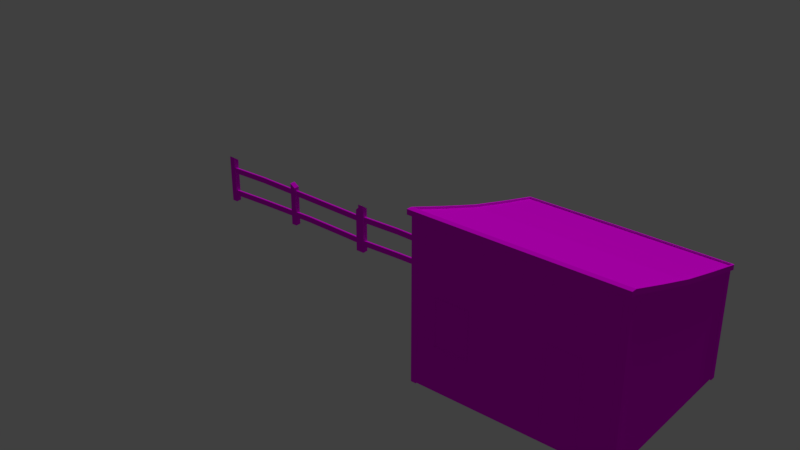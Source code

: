 # Source: 35_casa.blend  (saved by Blender 2.79.0; exported with 4.5.12 LTS)
import bpy
from mathutils import Matrix  # noqa: F401  (used for matrix-valued properties, if any)

bpy.ops.wm.read_factory_settings(use_empty=True)
scene = bpy.context.scene
scene.name = 'Scene'

# ---- collections
col_collection_1 = bpy.data.collections.new('Collection 1'); scene.collection.children.link(col_collection_1)
col_collection_2 = bpy.data.collections.new('Collection 2'); scene.collection.children.link(col_collection_2)
col_collection_2.hide_render = True
col_collection_2.hide_viewport = True
col_collection_3 = bpy.data.collections.new('Collection 3'); scene.collection.children.link(col_collection_3)
col_collection_3.hide_render = True
col_collection_3.hide_viewport = True

# ---- images (referenced by path relative to the original .blend; pixels are not part of the script)
import os
ASSET_DIR = os.environ.get("B2B_ASSET_DIR", "")  # directory of the original .blend (textures are referenced by path, not embedded)
HERE = os.path.dirname(os.path.abspath(__file__))  # packed textures are extracted next to this script under _unpacked/

def load_image(name, relpath, width, height, colorspace="sRGB"):
    """Load a texture the original file referenced (path relative to the .blend, or extracted next to this script)."""
    p = next((c for c in (os.path.join(HERE, relpath), os.path.join(ASSET_DIR, relpath)) if relpath and os.path.exists(c)), "")
    if p:
        img = bpy.data.images.load(p, check_existing=True)
        img.name = name
    else:  # same state as the original file: an image datablock whose file is absent (Cycles renders it pink)
        img = bpy.data.images.new(name, width, height)
        img.source = "FILE"
        img.filepath = "//" + (relpath or name)
    img.colorspace_settings.name = colorspace
    return img
img_portas_atlas_c_pia_png_003 = load_image('portas_atlas cópia.png.003', 'portas_atlas cópia.png', 1024, 1024, 'sRGB')
img_madeira62_jpg = load_image('Madeira62.jpg', 'Madeira62.jpg', 1024, 1024, 'sRGB')
img_madeira29_jpg = load_image('Madeira29.jpg', 'Madeira29.jpg', 1024, 1024, 'sRGB')
img_portas_atlas_c_pia_png = load_image('portas_atlas cópia.png', 'portas_atlas cópia.png', 1024, 1024, 'sRGB')
img_atlas_png = load_image('atlas.png', 'atlas.png', 1024, 1024, 'sRGB')
img_telha8_jpg = load_image('Telha8.jpg', 'Telha8.jpg', 1024, 1024, 'sRGB')

# ---- materials (node trees are filled in below, after node groups)
mat_material_006 = bpy.data.materials.new('Material.006')
mat_material_006.alpha_threshold = 0.0
mat_material_006.roughness = 0.5
mat_material_006.line_color = (0.0, 0.0, 0.0, 1.0)
mat_material_002 = bpy.data.materials.new('Material.002')
mat_material_002.alpha_threshold = 0.0
mat_material_002.roughness = 0.5
mat_material_002.line_color = (0.0, 0.0, 0.0, 1.0)
mat_material_001 = bpy.data.materials.new('Material.001')
mat_material_001.alpha_threshold = 0.0
mat_material_001.roughness = 0.5
mat_material_001.line_color = (0.0, 0.0, 0.0, 1.0)
mat_material = bpy.data.materials.new('Material')
mat_material.alpha_threshold = 0.0
mat_material.roughness = 0.5
mat_material.line_color = (0.0, 0.0, 0.0, 1.0)
mat_material_004 = bpy.data.materials.new('Material.004')
mat_material_004.alpha_threshold = 0.0
mat_material_004.roughness = 0.5

# ---- material node trees
mat_material_006.use_nodes = True; mat_material_006.node_tree.nodes.clear()
_N = mat_material_006.node_tree.nodes; _L = mat_material_006.node_tree.links
n0 = _N.new('ShaderNodeOutputMaterial'); n0.name = 'Material Output'; n0.location = (300, 300)
n1 = _N.new('ShaderNodeBsdfDiffuse'); n1.name = 'Diffuse BSDF'; n1.location = (10, 300)
n2 = _N.new('ShaderNodeTexImage'); n2.name = 'Image Texture'; n2.location = (-276, 255)
n2.width = 140
n2.image = img_portas_atlas_c_pia_png_003
_L.new(n1.outputs[0], n0.inputs[0])
_L.new(n2.outputs[0], n1.inputs[0])
n0.is_active_output = True
mat_material_002.use_nodes = True; mat_material_002.node_tree.nodes.clear()
_N = mat_material_002.node_tree.nodes; _L = mat_material_002.node_tree.links
n0 = _N.new('ShaderNodeOutputMaterial'); n0.name = 'Material Output'; n0.location = (300, 300)
n1 = _N.new('ShaderNodeBsdfDiffuse'); n1.name = 'Diffuse BSDF'; n1.location = (10, 300)
n2 = _N.new('ShaderNodeTexImage'); n2.name = 'Image Texture'; n2.location = (-217, 505)
n2.width = 140
n2.image = img_madeira62_jpg
n3 = _N.new('ShaderNodeTexImage'); n3.name = 'Image Texture.001'; n3.location = (-251, 200)
n3.width = 140
n3.image = img_madeira29_jpg
n4 = _N.new('ShaderNodeMapping'); n4.name = 'Mapping'; n4.location = (-541, 218)
n4.inputs[3].default_value = (2.0, 2.0, 2.0)
n5 = _N.new('ShaderNodeTexCoord'); n5.name = 'Texture Coordinate'; n5.location = (-751, 201)
_L.new(n1.outputs[0], n0.inputs[0])
_L.new(n3.outputs[0], n1.inputs[0])
_L.new(n4.outputs[0], n3.inputs[0])
_L.new(n5.outputs[2], n4.inputs[0])
n0.is_active_output = True
mat_material_001.use_nodes = True; mat_material_001.node_tree.nodes.clear()
_N = mat_material_001.node_tree.nodes; _L = mat_material_001.node_tree.links
n0 = _N.new('ShaderNodeOutputMaterial'); n0.name = 'Material Output'; n0.location = (300, 300)
n1 = _N.new('ShaderNodeBsdfDiffuse'); n1.name = 'Diffuse BSDF'; n1.location = (10, 300)
n2 = _N.new('ShaderNodeTexImage'); n2.name = 'Image Texture'; n2.location = (-276, 255)
n2.width = 140
n2.image = img_portas_atlas_c_pia_png
_L.new(n1.outputs[0], n0.inputs[0])
_L.new(n2.outputs[0], n1.inputs[0])
n0.is_active_output = True
mat_material.use_nodes = True; mat_material.node_tree.nodes.clear()
_N = mat_material.node_tree.nodes; _L = mat_material.node_tree.links
n0 = _N.new('ShaderNodeOutputMaterial'); n0.name = 'Material Output'; n0.location = (300, 300)
n1 = _N.new('ShaderNodeBsdfDiffuse'); n1.name = 'Diffuse BSDF'; n1.location = (10, 300)
n2 = _N.new('ShaderNodeTexImage'); n2.name = 'Image Texture'; n2.location = (-223, 309)
n2.width = 140
n2.image = img_atlas_png
_L.new(n1.outputs[0], n0.inputs[0])
_L.new(n2.outputs[0], n1.inputs[0])
n0.is_active_output = True
mat_material_004.use_nodes = True; mat_material_004.node_tree.nodes.clear()
_N = mat_material_004.node_tree.nodes; _L = mat_material_004.node_tree.links
n0 = _N.new('ShaderNodeOutputMaterial'); n0.name = 'Material Output'; n0.location = (300, 300)
n1 = _N.new('ShaderNodeBsdfDiffuse'); n1.name = 'Diffuse BSDF'; n1.location = (10, 300)
n2 = _N.new('ShaderNodeTexImage'); n2.name = 'Image Texture'; n2.location = (-413, 332)
n2.width = 140
n2.image = img_telha8_jpg
_L.new(n1.outputs[0], n0.inputs[0])
_L.new(n2.outputs[0], n1.inputs[0])
n0.is_active_output = True

# ---- world
world_world = bpy.data.worlds.new('World'); scene.world = world_world
world_world.color = (0.05088, 0.05088, 0.05088)
world_world.use_sun_shadow = False
world_world.sun_shadow_jitter_overblur = 0.0
world_world.cycles.sampling_method = 'MANUAL'

# ---- lights
light_sun_001 = bpy.data.lights.new('Sun.001', 'SUN')
light_sun_001.transmission_factor = 0.0
light_sun_001.angle = 0.1993
light_sun_001.energy = 1.0
light_sun_001.shadow_buffer_clip_start = 0.5
light_sun_001.shadow_soft_size = 0.1
light_sun_001.shadow_cascade_max_distance = 1000.0
light_sun_000 = bpy.data.lights.new('Sun.000', 'SUN')
light_sun_000.transmission_factor = 0.0
light_sun_000.angle = 0.1993
light_sun_000.energy = 1.0
light_sun_000.shadow_buffer_clip_start = 0.5
light_sun_000.shadow_soft_size = 0.1
light_sun_000.shadow_cascade_max_distance = 1000.0

# ---- meshes
me_cube_019 = bpy.data.meshes.new('Cube.019')
me_cube_019.from_pydata([(-0.37, -0.01778, -0.3799), (-0.37, -0.01778, 0.6777), (-0.4, 0.02065, -0.4171), (-0.4, 0.02065, 0.7077), (-0.4, -0.01778, -0.3923), (-0.4, -0.01778, 0.7077), (-0.37, 0.00941, -0.3799), (-0.37, 0.00941, 0.6777), (-0.4, -0.04703, -0.3923), (-0.4, -0.04703, -0.4171), (2.98e-08, -0.01778, 0.7077), (2.98e-08, -0.01778, 0.6777), (2.98e-08, 0.00941, 0.6777), (2.98e-08, 0.02065, 0.7077), (2.98e-08, -0.01778, -0.3923), (2.98e-08, -0.01778, -0.3799), (2.98e-08, 0.00941, -0.3799), (2.98e-08, -0.04703, -0.3923), (2.98e-08, -0.04703, -0.4171), (2.98e-08, 0.02065, -0.4171)], [], [(4, 5, 3, 2), (0, 1, 5, 4), (11, 10, 5, 1), (1, 0, 6, 7), (15, 16, 6, 0), (4, 2, 9, 8), (19, 18, 9, 2), (0, 4, 14, 15), (7, 6, 16, 12), (8, 9, 18, 17), (1, 7, 12, 11), (3, 5, 10, 13), (4, 8, 17, 14)])
_uv = me_cube_019.uv_layers.new(name='UVMap')
_uv.uv.foreach_set('vector', [0.5674, 0.0342, 0.5645, 0.2396, 0.5588, 0.2416, 0.5588, 0.02569, 0.5715, 0.03434, 0.5693, 0.2378, 0.5645, 0.2396, 0.5674, 0.0342, 0.5708, 0.2342, 0.5609, 0.2342, 0.5609, 0.1015, 0.5708, 0.1115, 0.5693, 0.2378, 0.5715, 0.03434, 0.5756, 0.0365, 0.5734, 0.2363, 0.5752, 0.1673, 0.5776, 0.1674, 0.5761, 0.2005, 0.5737, 0.2003, 0.5725, 0.203, 0.5625, 0.2082, 0.5688, 0.1981, 0.5705, 0.1979, 0.5614, 0.1673, 0.5684, 0.1672, 0.5688, 0.1981, 0.5625, 0.2082, 0.5737, 0.2003, 0.5725, 0.203, 0.5741, 0.1673, 0.5752, 0.1673, 0.5661, 0.5384, 0.5661, 0.2947, 0.6784, 0.2947, 0.6784, 0.5384, 0.5705, 0.1979, 0.5688, 0.1981, 0.5684, 0.1672, 0.571, 0.1672, 0.5611, 0.1115, 0.5702, 0.1115, 0.5702, 0.2342, 0.5611, 0.2342, 0.5596, 0.1015, 0.5724, 0.1015, 0.5724, 0.2342, 0.5596, 0.2342, 0.5725, 0.203, 0.5705, 0.1979, 0.571, 0.1672, 0.5741, 0.1673])
me_cube_019.materials.append(mat_material_006)
me_cube_019.use_remesh_preserve_volume = False
me_cube_019.use_remesh_preserve_attributes = False
me_cube_019.use_mirror_vertex_groups = False
me_cube_019.update()
me_cube_011 = bpy.data.meshes.new('Cube.011')
me_cube_011.from_pydata([(2.705, 0.07448, -0.5722), (2.705, -0.07448, -0.5722), (2.705, 0.07448, 0.545), (2.705, -0.07448, 0.545), (0.4707, 0.07448, -0.5722), (0.6196, 0.07448, -0.5722), (0.6196, -0.07448, -0.5722), (0.4707, -0.07448, -0.5722), (0.4707, 0.07448, 0.5834), (0.6196, 0.07448, 0.4872), (0.6196, -0.07448, 0.4872), (0.4707, -0.07448, 0.5834), (-1.764, 0.07448, -0.5722), (-1.615, 0.07448, -0.5722), (-1.615, -0.07448, -0.5722), (-1.764, -0.07448, -0.5722), (-1.764, 0.07448, 0.6009), (-1.615, 0.07448, 0.6009), (-1.615, -0.07448, 0.7113), (-1.764, -0.07448, 0.7113), (2.705, 0.02512, 0.2167), (2.705, 0.02512, 0.3657), (2.705, -0.02512, 0.3657), (2.705, -0.02512, 0.2167), (-1.634, 0.02512, 0.24), (-1.634, 0.02512, 0.389), (-1.634, -0.02512, 0.389), (-1.634, -0.02512, 0.24), (2.705, 0.02512, -0.3885), (2.705, 0.02512, -0.2395), (2.705, -0.02512, -0.2395), (2.705, -0.02512, -0.3885), (-1.634, 0.02512, -0.4135), (-1.634, 0.02512, -0.2645), (-1.634, -0.02512, -0.2645), (-1.634, -0.02512, -0.4135), (1.067, 0.02512, 0.2451), (-0.572, 0.02512, 0.2659), (1.067, 0.02512, 0.3941), (-0.572, 0.02512, 0.4149), (1.067, -0.02512, 0.3941), (-0.572, -0.02512, 0.4149), (1.067, -0.02512, 0.2451), (-0.572, -0.02512, 0.2659), (1.067, 0.02512, -0.3544), (-0.572, 0.02512, -0.38), (1.067, 0.02512, -0.2054), (-0.572, 0.02512, -0.2311), (1.067, -0.02512, -0.2054), (-0.572, -0.02512, -0.2311), (1.067, -0.02512, -0.3544), (-0.572, -0.02512, -0.38), (2.78, 0.07448, -0.5722), (2.78, -0.07448, -0.5722), (2.78, 0.07448, 0.6244), (2.78, -0.07448, 0.6244)], [], [(53, 55, 3, 1), (2, 0, 1, 3), (8, 11, 10, 9), (4, 8, 9, 5), (5, 9, 10, 6), (6, 10, 11, 7), (8, 4, 7, 11), (16, 19, 18, 17), (12, 16, 17, 13), (13, 17, 18, 14), (14, 18, 19, 15), (16, 12, 15, 19), (47, 33, 34, 49), (32, 45, 51, 35), (37, 24, 25, 39), (39, 25, 26, 41), (36, 20, 23, 42), (45, 32, 33, 47), (44, 28, 31, 50), (41, 26, 27, 43), (37, 36, 42, 43), (22, 40, 42, 23), (40, 41, 43, 42), (21, 38, 40, 22), (38, 39, 41, 40), (20, 36, 38, 21), (36, 37, 39, 38), (49, 34, 35, 51), (45, 44, 50, 51), (30, 48, 50, 31), (48, 49, 51, 50), (28, 44, 46, 29), (44, 45, 47, 46), (29, 46, 48, 30), (46, 47, 49, 48), (0, 2, 54, 52), (2, 3, 55, 54), (24, 37, 43, 27)])
_uv = me_cube_011.uv_layers.new(name='UVMap')
_uv.uv.foreach_set('vector', [0.6473, -0.09836, 1.424, -0.09836, 1.397, -0.1484, 0.6473, -0.1484, 0.3973, 0.4006, -0.3527, 0.4006, -0.3527, 0.5006, 0.3973, 0.5006, 0.7355, 0.3624, 0.7355, 0.4624, 0.6355, 0.4624, 0.6355, 0.3624, 0.6366, 0.3134, 1.412, 0.3134, 1.348, 0.4134, 0.6366, 0.4134, 0.6366, 0.3624, 1.348, 0.3624, 1.348, 0.4624, 0.6366, 0.4624, 0.6366, 0.4134, 1.348, 0.4134, 1.412, 0.3134, 0.6366, 0.3134, 0.4124, 0.3624, -0.3634, 0.3624, -0.3634, 0.4624, 0.4124, 0.4624, 0.2171, 0.4298, 0.2171, 0.5298, 0.1171, 0.5298, 0.1171, 0.4298, 0.6181, 0.8808, 1.406, 0.8808, 1.406, 0.9808, 0.6181, 0.9808, 0.6181, 0.4298, 1.406, 0.4298, 1.48, 0.5298, 0.6181, 0.5298, 0.6181, -0.01918, 1.48, -0.01918, 1.48, -0.1192, 0.6181, -0.1192, 0.4057, 0.4298, -0.3819, 0.4298, -0.3819, 0.5298, 0.4798, 0.5298, 0.05, 0.7321, 0.4028, 0.7321, 0.4028, 0.7658, 0.05, 0.7658, 1.276, -0.1415, -0.07641, -0.1415, -0.07641, -0.1078, 1.276, -0.1078, 0.2989, 0.06267, 0.6518, 0.02963, 0.6518, 0.1296, 0.2989, 0.1627, 0.05, 0.7321, 0.4028, 0.7321, 0.4028, 0.7658, 0.05, 0.7658, 0.5169, 0.1989, 0.5169, -0.9011, 0.4831, -0.9011, 0.4831, 0.1989, 0.2989, 0.629, 0.6518, 0.5864, 0.6518, 0.6864, 0.2989, 0.729, 0.8236, -0.1415, -0.2764, -0.1415, -0.2764, -0.1078, 0.8236, -0.1078, 0.2989, 0.1627, 0.6518, 0.1296, 0.6518, 0.02963, 0.2989, 0.06267, 0.5169, 0.2989, 0.5169, -0.8011, 0.4831, -0.8011, 0.4831, 0.2989, 0.09895, 0.1296, 1.199, 0.1487, 1.199, 0.0487, 0.09895, 0.02963, 0.1989, 0.1487, 1.299, 0.1627, 1.299, 0.06267, 0.1989, 0.0487, -0.15, 0.7321, 0.95, 0.7321, 0.95, 0.7658, -0.15, 0.7658, -0.05, 0.7321, 1.05, 0.7321, 1.05, 0.7658, -0.05, 0.7658, 0.09895, 0.02963, 1.199, 0.0487, 1.199, 0.1487, 0.09895, 0.1296, 0.1989, 0.0487, 1.299, 0.06267, 1.299, 0.1627, 0.1989, 0.1487, 0.2989, 0.729, 0.6518, 0.6864, 0.6518, 0.5864, 0.2989, 0.629, 0.9236, -0.1415, -0.1764, -0.1415, -0.1764, -0.1078, 0.9236, -0.1078, 0.09895, 0.7233, 1.199, 0.7462, 1.199, 0.6462, 0.09895, 0.6233, 0.1989, 0.7462, 1.299, 0.729, 1.299, 0.629, 0.1989, 0.6462, 0.09895, 0.6233, 1.199, 0.6462, 1.199, 0.7462, 0.09895, 0.7233, 0.1989, 0.6462, 1.299, 0.629, 1.299, 0.729, 0.1989, 0.7462, -0.15, 0.7321, 0.95, 0.7321, 0.95, 0.7658, -0.15, 0.7658, -0.05, 0.7321, 1.05, 0.7321, 1.05, 0.7658, -0.05, 0.7658, 0.6473, 0.8516, 1.397, 0.8516, 1.424, 0.9016, 0.6473, 0.9016, 0.2463, 0.4006, 0.2463, 0.5006, 0.1963, 0.5006, 0.1963, 0.4006, 0.5169, 0.6518, 0.5169, -0.7011, 0.4831, -0.7011, 0.4831, 0.6518])
me_cube_011.materials.append(mat_material_002)
me_cube_011.use_remesh_preserve_volume = False
me_cube_011.use_remesh_preserve_attributes = False
me_cube_011.use_mirror_vertex_groups = False
me_cube_011.update()
me_cube_007 = bpy.data.meshes.new('Cube.007')
me_cube_007.from_pydata([(-0.37, -0.01778, -0.3799), (-0.37, -0.01778, 0.6777), (-0.4, 0.02065, -0.4171), (-0.4, 0.02065, 0.7077), (-0.4, -0.01778, -0.3923), (-0.4, -0.01778, 0.7077), (-0.37, 0.00941, -0.3799), (-0.37, 0.00941, 0.6777), (-0.4, -0.04703, -0.3923), (-0.4, -0.04703, -0.4171), (0.37, -0.01778, -0.3799), (0.37, -0.01778, 0.6777), (0.4, 0.02065, 0.7077), (0.4, -0.01778, -0.3923), (0.4, -0.01778, 0.7077), (0.37, 0.00941, -0.3799), (0.37, 0.00941, 0.6777), (0.4, 0.02065, -0.4171), (0.4, -0.04703, -0.3923), (0.4, -0.04703, -0.4171)], [], [(4, 5, 3, 2), (4, 8, 18, 13), (0, 1, 5, 4), (3, 5, 14, 12), (11, 14, 5, 1), (1, 0, 6, 7), (10, 15, 6, 0), (1, 7, 16, 11), (4, 2, 9, 8), (8, 9, 19, 18), (7, 6, 15, 16), (0, 4, 13, 10), (13, 17, 12, 14), (10, 13, 14, 11), (11, 16, 15, 10), (13, 18, 19, 17), (17, 19, 9, 2)])
_uv = me_cube_007.uv_layers.new(name='UVMap')
_uv.uv.foreach_set('vector', [0.3113, 0.3779, 0.3113, 0.2969, 0.3139, 0.2969, 0.3139, 0.3797, 0.327, 0.3558, 0.325, 0.3558, 0.325, 0.2969, 0.327, 0.2969, 0.3026, 0.377, 0.3026, 0.2991, 0.3046, 0.2969, 0.3046, 0.3779, 0.3212, 0.3558, 0.3186, 0.3558, 0.3186, 0.2969, 0.3212, 0.2969, 0.2517, 0.2991, 0.2496, 0.2969, 0.3046, 0.2969, 0.3026, 0.2991, 0.3231, 0.3748, 0.3231, 0.2969, 0.325, 0.2969, 0.325, 0.3748, 0.3289, 0.3514, 0.327, 0.3514, 0.327, 0.2969, 0.3289, 0.2969, 0.3289, 0.2969, 0.3307, 0.2969, 0.3307, 0.3514, 0.3289, 0.3514, 0.3113, 0.3779, 0.3139, 0.3797, 0.3093, 0.3797, 0.3093, 0.3779, 0.3325, 0.3558, 0.3307, 0.3558, 0.3307, 0.2969, 0.3325, 0.2969, 0.992, 0.2776, 0.992, 0.002309, 0.7994, 0.002308, 0.7994, 0.2776, 0.3026, 0.377, 0.3046, 0.3779, 0.2496, 0.3779, 0.2517, 0.377, 0.3073, 0.3779, 0.3046, 0.3797, 0.3046, 0.2969, 0.3073, 0.2969, 0.2517, 0.377, 0.2496, 0.3779, 0.2496, 0.2969, 0.2517, 0.2991, 0.3212, 0.2969, 0.3231, 0.2969, 0.3231, 0.3748, 0.3212, 0.3748, 0.3073, 0.3779, 0.3093, 0.3779, 0.3093, 0.3797, 0.3046, 0.3797, 0.3139, 0.2969, 0.3186, 0.2969, 0.3186, 0.3558, 0.3139, 0.3558])
me_cube_007.materials.append(mat_material_001)
me_cube_007.use_remesh_preserve_volume = False
me_cube_007.use_remesh_preserve_attributes = False
me_cube_007.use_mirror_vertex_groups = False
me_cube_007.update()
me_cube_004 = bpy.data.meshes.new('Cube.004')
me_cube_004.from_pydata([(-0.4, -0.00861, -1.043), (-0.4, -0.00861, 1.075), (-0.4, 0.01423, -1.043), (-0.4, 0.01423, 1.075), (-0.3554, -0.00861, -1.043), (-0.3554, -0.00861, 1.028), (-0.3554, 0.00299, 1.028), (-0.3554, 0.00299, -1.043), (0.4, -0.008609, -1.043), (0.4, -0.008609, 1.075), (0.4, 0.01423, -1.043), (0.4, 0.01423, 1.075), (0.3554, -0.008609, -1.043), (0.3554, -0.008609, 1.028), (0.3554, 0.00299, 1.028), (0.3554, 0.00299, -1.043)], [], [(4, 5, 1, 0), (0, 1, 3, 2), (5, 4, 7, 6), (12, 8, 9, 13), (8, 10, 11, 9), (13, 14, 15, 12), (14, 6, 7, 15), (11, 3, 1, 9), (9, 1, 5, 13), (5, 6, 14, 13)])
_uv = me_cube_004.uv_layers.new(name='UVMap')
_uv.uv.foreach_set('vector', [0.4658, 0.928, 0.4658, 0.6335, 0.4722, 0.6392, 0.4722, 0.9378, 0.4722, 0.9378, 0.4722, 0.6392, 0.4751, 0.6418, 0.4751, 0.9424, 0.4658, 0.6335, 0.4658, 0.928, 0.4643, 0.9256, 0.4643, 0.6322, 0.4658, 0.6228, 0.4722, 0.6228, 0.4722, 0.9214, 0.4658, 0.9173, 0.4722, 0.6228, 0.4751, 0.6228, 0.4751, 0.9234, 0.4722, 0.9214, 0.4658, 0.9173, 0.4643, 0.9163, 0.4643, 0.6228, 0.4658, 0.6228, 0.4337, 0.9982, 0.2955, 0.9982, 0.2955, 0.5956, 0.4337, 0.5956, 0.4739, 0.737, 0.4739, 0.8445, 0.4709, 0.8419, 0.4709, 0.735, 0.4709, 0.735, 0.4709, 0.8419, 0.4646, 0.8362, 0.4646, 0.7308, 0.4684, 0.8437, 0.47, 0.8437, 0.47, 0.7426, 0.4684, 0.7426])
me_cube_004.materials.append(mat_material_001)
me_cube_004.use_remesh_preserve_volume = False
me_cube_004.use_remesh_preserve_attributes = False
me_cube_004.use_mirror_vertex_groups = False
me_cube_004.update()
me_casa35_lod0 = bpy.data.meshes.new('casa35_LOD0')
me_casa35_lod0.from_pydata([(-2.3, -2.0, 0.0), (-2.3, -2.0, 3.799), (-2.37, -2.0, 3.799), (-2.336, -1.968, 3.906), (-2.37, -2.127, 3.802), (-2.37, -2.127, 3.92), (-2.37, -2.0, 3.917), (-2.336, -1.983, 3.862), (-2.3, -1.0, 0.0), (-2.3, 3.576e-07, 0.0), (-2.3, 1.0, 0.0), (-2.3, -1.0, 3.43), (-2.3, 1.192e-07, 3.077), (-2.3, 1.0, 2.778), (-2.37, -0.9748, 3.549), (-2.37, 0.0504, 3.195), (-2.37, 1.076, 2.898), (-2.37, -0.9748, 3.43), (-2.37, 0.0504, 3.077), (-2.37, 1.076, 2.782), (-2.336, -0.9589, 3.543), (-2.336, 0.0504, 3.195), (-2.336, 1.06, 2.902), (-2.336, -0.9733, 3.498), (-2.336, 0.03604, 3.15), (-2.336, 1.045, 2.858), (-2.3, 1.975, 0.0), (-2.277, 2.0, 8.882e-16), (-2.293, 1.993, 0.0), (-2.3, 1.975, 2.504), (-2.277, 2.0, 2.497), (-2.293, 1.993, 2.499), (-2.37, 2.076, 2.507), (-2.347, 2.101, 2.5), (-2.363, 2.094, 2.502), (-2.336, 2.044, 2.633), (-2.313, 2.069, 2.626), (-2.33, 2.062, 2.628), (-2.37, 2.076, 2.623), (-2.347, 2.101, 2.617), (-2.363, 2.094, 2.619), (-2.313, 2.055, 2.581), (-2.336, 2.03, 2.588), (-2.33, 2.047, 2.583), (-2.3, -2.0, 0.05316), (-2.3, -1.0, 0.05316), (-2.3, 2.98e-07, 0.05316), (-2.3, 1.0, 0.05316), (-2.3, 1.975, 0.05316), (-2.293, 1.993, 0.05316), (-2.277, 2.0, 0.05316), (-2.277, 2.052, 0.05316), (-2.277, 2.052, 1.024e-07), (0.0, 2.0, 2.506), (2.3, -2.0, 0.0), (2.3, -2.0, 3.799), (0.0, -2.0, 0.0), (0.0, -2.0, 3.799), (0.0, 2.101, 2.506), (0.0, 2.101, 2.624), (2.37, -2.0, 3.799), (2.336, -1.968, 3.906), (2.37, -2.127, 3.802), (2.37, -2.127, 3.92), (0.0, -2.127, 3.799), (0.0, -2.127, 3.916), (0.0, -2.0, 3.916), (2.37, -2.0, 3.917), (0.0, 2.069, 2.634), (0.0, -1.968, 3.906), (0.0, 2.055, 2.589), (0.0, -1.983, 3.862), (2.336, -1.983, 3.862), (2.3, -1.0, 0.0), (2.3, 3.576e-07, 0.0), (2.3, 1.0, 0.0), (2.3, -1.0, 3.43), (2.3, 1.192e-07, 3.077), (2.3, 1.0, 2.778), (2.37, -0.9748, 3.549), (2.37, 0.0504, 3.195), (2.37, 1.076, 2.898), (2.37, -0.9748, 3.43), (2.37, 0.0504, 3.077), (2.37, 1.076, 2.782), (2.336, -0.9589, 3.543), (2.336, 0.0504, 3.195), (2.336, 1.06, 2.902), (2.336, -0.9733, 3.498), (2.336, 0.03604, 3.15), (2.336, 1.045, 2.858), (2.3, 1.975, 0.0), (2.277, 2.0, 8.882e-16), (2.293, 1.993, 0.0), (2.3, 1.975, 2.504), (2.277, 2.0, 2.497), (2.293, 1.993, 2.499), (2.37, 2.076, 2.507), (2.347, 2.101, 2.5), (2.363, 2.094, 2.502), (2.336, 2.044, 2.633), (2.313, 2.069, 2.626), (2.33, 2.062, 2.628), (2.37, 2.076, 2.623), (2.347, 2.101, 2.617), (2.363, 2.094, 2.619), (2.313, 2.055, 2.581), (2.336, 2.03, 2.588), (2.33, 2.047, 2.583), (0.0, 2.0, 0.05316), (2.3, -2.0, 0.05316), (0.0, -2.0, 0.05316), (2.3, -1.0, 0.05316), (2.3, 2.98e-07, 0.05316), (2.3, 1.0, 0.05316), (2.3, 1.975, 0.05316), (2.293, 1.993, 0.05316), (2.277, 2.0, 0.05316), (2.277, 2.052, 0.05316), (2.277, 2.052, 1.024e-07), (0.0, 2.052, 1.024e-07), (0.0, 2.052, 0.05316), (-2.329, 1.898, 1.024e-07), (-2.337, 1.906, 1.024e-07), (-2.337, 1.906, 2.568), (-2.329, 1.898, 2.57), (-2.337, 2.021, 1.024e-07), (-2.329, 2.029, 1.024e-07), (-2.329, 2.029, 2.532), (-2.337, 2.021, 2.535), (-2.206, 1.906, 1.024e-07), (-2.214, 1.898, 1.024e-07), (-2.214, 1.898, 2.57), (-2.206, 1.906, 2.568), (-2.214, 2.029, 1.024e-07), (-2.206, 2.021, 1.024e-07), (-2.206, 2.021, 2.535), (-2.214, 2.029, 2.532), (2.337, 1.906, 1.024e-07), (2.329, 1.898, 1.024e-07), (2.329, 1.898, 2.57), (2.337, 1.906, 2.568), (2.329, 2.029, 1.024e-07), (2.337, 2.021, 1.024e-07), (2.337, 2.021, 2.535), (2.329, 2.029, 2.532), (2.214, 1.898, 1.024e-07), (2.206, 1.906, 1.024e-07), (2.206, 1.906, 2.568), (2.214, 1.898, 2.57), (2.206, 2.021, 1.024e-07), (2.214, 2.029, 1.024e-07), (2.214, 2.029, 2.532), (2.206, 2.021, 2.535), (-2.337, -1.906, 1.024e-07), (-2.329, -1.898, 1.024e-07), (-2.329, -1.898, 3.773), (-2.337, -1.906, 3.776), (-2.329, -2.029, 1.024e-07), (-2.337, -2.021, 1.024e-07), (-2.337, -2.021, 3.814), (-2.329, -2.029, 3.816), (-2.214, -1.898, 1.024e-07), (-2.206, -1.906, 1.024e-07), (-2.206, -1.906, 3.776), (-2.214, -1.898, 3.773), (-2.206, -2.021, 1.024e-07), (-2.214, -2.029, 1.024e-07), (-2.214, -2.029, 3.816), (-2.206, -2.021, 3.814), (2.329, -1.898, 1.024e-07), (2.337, -1.906, 1.024e-07), (2.337, -1.906, 3.776), (2.329, -1.898, 3.773), (2.337, -2.021, 1.024e-07), (2.329, -2.029, 1.024e-07), (2.329, -2.029, 3.816), (2.337, -2.021, 3.814), (2.206, -1.906, 1.024e-07), (2.214, -1.898, 1.024e-07), (2.214, -1.898, 3.773), (2.206, -1.906, 3.776), (2.214, -2.029, 1.024e-07), (2.206, -2.021, 1.024e-07), (2.206, -2.021, 3.814), (2.214, -2.029, 3.816), (-2.336, -1.983, 3.862), (-2.336, 2.055, 2.589), (-2.336, -0.9733, 3.498), (-2.336, 0.03604, 3.15), (-2.336, 1.045, 2.858), (0.0, 2.055, 2.589), (0.0, -1.983, 3.862), (2.336, -1.983, 3.862), (2.336, 2.055, 2.589), (0.0, 1.045, 2.858), (0.0, 0.03604, 3.15), (0.0, -0.9733, 3.498), (2.336, -0.9733, 3.498), (2.336, 0.03604, 3.15), (2.336, 1.045, 2.858)], [], [(53, 30, 33, 58), (47, 13, 29, 48), (44, 0, 56, 111), (29, 13, 19, 32), (32, 19, 16, 38), (11, 1, 2, 17), (17, 2, 6, 14), (6, 2, 4, 5), (5, 4, 64, 65), (57, 64, 4, 1), (2, 1, 4), (5, 65, 66, 6), (3, 69, 71, 7), (68, 36, 41, 70), (22, 35, 38, 16), (69, 3, 6, 66), (20, 3, 7, 23), (36, 68, 59, 39), (22, 21, 24, 25), (21, 20, 23, 24), (3, 20, 14, 6), (20, 21, 15, 14), (21, 22, 16, 15), (35, 22, 25, 42), (19, 18, 15, 16), (18, 17, 14, 15), (58, 33, 39, 59), (13, 12, 18, 19), (12, 11, 17, 18), (44, 1, 11, 45), (45, 11, 12, 46), (46, 12, 13, 47), (48, 29, 31, 49), (49, 31, 30, 50), (29, 32, 34, 31), (31, 34, 33, 30), (39, 33, 34, 40), (40, 34, 32, 38), (36, 39, 40, 37), (37, 40, 38, 35), (35, 42, 43, 37), (37, 43, 41, 36), (27, 50, 51, 52), (53, 109, 50, 30), (28, 49, 50, 27), (26, 48, 49, 28), (9, 46, 47, 10), (8, 45, 46, 9), (0, 44, 45, 8), (1, 44, 111, 57), (10, 47, 48, 26), (121, 120, 52, 51), (50, 109, 121, 51), (53, 58, 98, 95), (114, 115, 94, 78), (110, 111, 56, 54), (94, 97, 84, 78), (97, 103, 81, 84), (76, 82, 60, 55), (82, 79, 67, 60), (67, 63, 62, 60), (63, 65, 64, 62), (57, 55, 62, 64), (60, 62, 55), (63, 67, 66, 65), (61, 72, 71, 69), (68, 70, 106, 101), (87, 81, 103, 100), (69, 66, 67, 61), (85, 88, 72, 61), (101, 104, 59, 68), (87, 90, 89, 86), (86, 89, 88, 85), (61, 67, 79, 85), (85, 79, 80, 86), (86, 80, 81, 87), (100, 107, 90, 87), (84, 81, 80, 83), (83, 80, 79, 82), (58, 59, 104, 98), (78, 84, 83, 77), (77, 83, 82, 76), (110, 112, 76, 55), (112, 113, 77, 76), (113, 114, 78, 77), (115, 116, 96, 94), (116, 117, 95, 96), (94, 96, 99, 97), (96, 95, 98, 99), (104, 105, 99, 98), (105, 103, 97, 99), (101, 102, 105, 104), (102, 100, 103, 105), (100, 102, 108, 107), (102, 101, 106, 108), (92, 119, 118, 117), (53, 95, 117, 109), (93, 92, 117, 116), (91, 93, 116, 115), (74, 75, 114, 113), (73, 74, 113, 112), (54, 73, 112, 110), (55, 57, 111, 110), (75, 91, 115, 114), (121, 118, 119, 120), (117, 118, 121, 109), (131, 132, 125, 122), (135, 136, 133, 130), (138, 143, 144, 141), (127, 128, 137, 134), (146, 139, 140, 149), (150, 147, 148, 153), (154, 159, 160, 157), (142, 151, 152, 145), (162, 155, 156, 165), (166, 163, 164, 169), (171, 172, 177, 174), (158, 167, 168, 161), (179, 180, 173, 170), (183, 184, 181, 178), (175, 176, 185, 182), (122, 125, 124, 123), (128, 127, 126, 129), (136, 135, 134, 137), (132, 131, 130, 133), (138, 141, 140, 139), (144, 143, 142, 145), (152, 151, 150, 153), (148, 147, 146, 149), (154, 157, 156, 155), (160, 159, 158, 161), (168, 167, 166, 169), (164, 163, 162, 165), (170, 173, 172, 171), (176, 175, 174, 177), (184, 183, 182, 185), (180, 179, 178, 181), (123, 124, 129, 126), (188, 186, 192, 197), (187, 190, 195, 191), (190, 189, 196, 195), (189, 188, 197, 196), (198, 197, 192, 193), (194, 191, 195, 200), (200, 195, 196, 199), (199, 196, 197, 198)])
me_casa35_lod0.polygons.foreach_set('material_index', [0, 0, 0, 0, 0, 0, 0, 0, 0, 0, 0, 0, 0, 0, 0, 0, 0, 0, 0, 0, 0, 0, 0, 0, 0, 0, 0, 0, 0, 0, 0, 0, 0, 0, 0, 0, 0, 0, 0, 0, 0, 0, 0, 0, 0, 0, 0, 0, 0, 0, 0, 0, 0, 0, 0, 0, 0, 0, 0, 0, 0, 0, 0, 0, 0, 0, 0, 0, 0, 0, 0, 0, 0, 0, 0, 0, 0, 0, 0, 0, 0, 0, 0, 0, 0, 0, 0, 0, 0, 0, 0, 0, 0, 0, 0, 0, 0, 0, 0, 0, 0, 0, 0, 0, 0, 0, 1, 1, 1, 1, 1, 1, 1, 1, 1, 1, 1, 1, 1, 1, 1, 1, 1, 1, 1, 1, 1, 1, 1, 1, 1, 1, 1, 1, 1, 1, 1, 1, 2, 2, 2, 2, 2, 2, 2, 2])
_uv = me_casa35_lod0.uv_layers.new(name='UVMap')
_uv.uv.foreach_set('vector', [0.928, 0.03375, 0.741, 0.03764, 0.7349, 0.02869, 0.9276, 0.02464, 0.6946, 0.2183, 0.6946, 0.3342, 0.6393, 0.3187, 0.6393, 0.2142, 0.8649, 0.2336, 0.8649, 0.1765, 0.9955, 0.1765, 0.9955, 0.2336, 0.7391, 0.04002, 0.7394, 0.1323, 0.7334, 0.1256, 0.733, 0.03108, 0.9337, 0.4303, 0.9303, 0.3354, 0.9395, 0.3322, 0.9429, 0.427, 0.7392, 0.3228, 0.7386, 0.4187, 0.7328, 0.4189, 0.7334, 0.3207, 0.9301, 0.1387, 0.9336, 0.03912, 0.943, 0.03582, 0.9396, 0.1354, 0.943, 0.03582, 0.9336, 0.03912, 0.9307, 0.02793, 0.94, 0.02464, 0.9525, 0.2393, 0.9621, 0.2396, 0.9621, 0.4545, 0.9526, 0.4542, 0.9276, 0.4147, 0.928, 0.4262, 0.7332, 0.4304, 0.7386, 0.4187, 0.7328, 0.4189, 0.7386, 0.4187, 0.7332, 0.4304, 0.5362, 0.02464, 0.7328, 0.02471, 0.7328, 0.03597, 0.5362, 0.03596, 0.9623, 0.2366, 0.9623, 0.02464, 0.9661, 0.02476, 0.9661, 0.2367, 0.966, 0.2393, 0.966, 0.449, 0.9621, 0.4491, 0.9622, 0.2393, 0.539, 0.331, 0.539, 0.4245, 0.5362, 0.4275, 0.5362, 0.3325, 0.7328, 0.03903, 0.539, 0.03905, 0.5362, 0.03596, 0.7328, 0.03597, 0.9491, 0.3131, 0.9525, 0.4111, 0.9486, 0.4111, 0.9452, 0.3132, 0.5409, 0.4268, 0.7328, 0.4266, 0.7328, 0.4297, 0.5381, 0.4299, 0.9491, 0.1196, 0.9469, 0.2156, 0.943, 0.2156, 0.9452, 0.1196, 0.9469, 0.2156, 0.9491, 0.3131, 0.9452, 0.3132, 0.943, 0.2156, 0.539, 0.03905, 0.539, 0.137, 0.5362, 0.1355, 0.5362, 0.03596, 0.539, 0.137, 0.539, 0.2347, 0.5362, 0.2347, 0.5362, 0.1355, 0.539, 0.2347, 0.539, 0.331, 0.5362, 0.3325, 0.5362, 0.2347, 0.9525, 0.02635, 0.9491, 0.1196, 0.9452, 0.1196, 0.9486, 0.02637, 0.9303, 0.3354, 0.928, 0.2379, 0.9373, 0.2346, 0.9395, 0.3322, 0.928, 0.2379, 0.9301, 0.1387, 0.9396, 0.1354, 0.9373, 0.2346, 0.9525, 0.2393, 0.9525, 0.02635, 0.9622, 0.02622, 0.9623, 0.2391, 0.7394, 0.1323, 0.7396, 0.2271, 0.7337, 0.2227, 0.7334, 0.1256, 0.7396, 0.2271, 0.7392, 0.3228, 0.7334, 0.3207, 0.7337, 0.2227, 0.8649, 0.2336, 0.8649, 0.3921, 0.8082, 0.3712, 0.8081, 0.228, 0.8081, 0.228, 0.8082, 0.3712, 0.7514, 0.3512, 0.7514, 0.2227, 0.7514, 0.2227, 0.7514, 0.3512, 0.6946, 0.3342, 0.6946, 0.2183, 0.6393, 0.2142, 0.6393, 0.3187, 0.6368, 0.3184, 0.6368, 0.2141, 0.6368, 0.2141, 0.6368, 0.3184, 0.6343, 0.3183, 0.6343, 0.214, 0.7391, 0.04002, 0.733, 0.03108, 0.7335, 0.02941, 0.7396, 0.03835, 0.7396, 0.03835, 0.7335, 0.02941, 0.7349, 0.02869, 0.741, 0.03764, 0.9622, 0.02622, 0.9525, 0.02635, 0.9526, 0.02477, 0.9623, 0.02464, 0.943, 0.4287, 0.9338, 0.432, 0.9337, 0.4303, 0.9429, 0.427, 0.5409, 0.4268, 0.5381, 0.4299, 0.5368, 0.4292, 0.5396, 0.4261, 0.5396, 0.4261, 0.5368, 0.4292, 0.5362, 0.4275, 0.539, 0.4245, 0.9525, 0.02635, 0.9486, 0.02637, 0.9486, 0.02466, 0.9525, 0.02464, 0.966, 0.4506, 0.9622, 0.4507, 0.9621, 0.4491, 0.966, 0.449, 0.6343, 0.1765, 0.6343, 0.214, 0.6343, 0.214, 0.6343, 0.1765, 0.5051, 0.3188, 0.505, 0.2142, 0.6343, 0.214, 0.6343, 0.3183, 0.6368, 0.1765, 0.6368, 0.2141, 0.6343, 0.214, 0.6343, 0.1765, 0.6392, 0.1765, 0.6393, 0.2142, 0.6368, 0.2141, 0.6368, 0.1765, 0.7514, 0.1765, 0.7514, 0.2227, 0.6946, 0.2183, 0.6946, 0.1765, 0.8081, 0.1765, 0.8081, 0.228, 0.7514, 0.2227, 0.7514, 0.1765, 0.8649, 0.1765, 0.8649, 0.2336, 0.8081, 0.228, 0.8081, 0.1765, 0.8649, 0.3921, 0.8649, 0.2336, 0.9955, 0.2336, 0.9955, 0.3921, 0.6946, 0.1765, 0.6946, 0.2183, 0.6393, 0.2142, 0.6392, 0.1765, 0.505, 0.2142, 0.505, 0.1765, 0.6343, 0.1765, 0.6343, 0.214, 0.6343, 0.214, 0.505, 0.2142, 0.505, 0.2142, 0.6343, 0.214, 0.928, 0.03375, 0.9276, 0.02464, 0.7349, 0.02869, 0.741, 0.03764, 0.6946, 0.2183, 0.6393, 0.2142, 0.6393, 0.3187, 0.6946, 0.3342, 0.8649, 0.2336, 0.9955, 0.2336, 0.9955, 0.1765, 0.8649, 0.1765, 0.7391, 0.04002, 0.733, 0.03108, 0.7334, 0.1256, 0.7394, 0.1323, 0.9337, 0.4303, 0.9429, 0.427, 0.9395, 0.3322, 0.9303, 0.3354, 0.7392, 0.3228, 0.7334, 0.3207, 0.7328, 0.4189, 0.7386, 0.4187, 0.9301, 0.1387, 0.9396, 0.1354, 0.943, 0.03582, 0.9336, 0.03912, 0.943, 0.03582, 0.94, 0.02464, 0.9307, 0.02793, 0.9336, 0.03912, 0.9525, 0.2393, 0.9526, 0.4542, 0.9621, 0.4545, 0.9621, 0.2396, 0.9276, 0.4147, 0.7386, 0.4187, 0.7332, 0.4304, 0.928, 0.4262, 0.7328, 0.4189, 0.7332, 0.4304, 0.7386, 0.4187, 0.5362, 0.02464, 0.5362, 0.03596, 0.7328, 0.03597, 0.7328, 0.02471, 0.9623, 0.2366, 0.9661, 0.2367, 0.9661, 0.02476, 0.9623, 0.02464, 0.966, 0.2393, 0.9622, 0.2393, 0.9621, 0.4491, 0.966, 0.449, 0.539, 0.331, 0.5362, 0.3325, 0.5362, 0.4275, 0.539, 0.4245, 0.7328, 0.03903, 0.7328, 0.03597, 0.5362, 0.03596, 0.539, 0.03905, 0.9491, 0.3131, 0.9452, 0.3132, 0.9486, 0.4111, 0.9525, 0.4111, 0.5409, 0.4268, 0.5381, 0.4299, 0.7328, 0.4297, 0.7328, 0.4266, 0.9491, 0.1196, 0.9452, 0.1196, 0.943, 0.2156, 0.9469, 0.2156, 0.9469, 0.2156, 0.943, 0.2156, 0.9452, 0.3132, 0.9491, 0.3131, 0.539, 0.03905, 0.5362, 0.03596, 0.5362, 0.1355, 0.539, 0.137, 0.539, 0.137, 0.5362, 0.1355, 0.5362, 0.2347, 0.539, 0.2347, 0.539, 0.2347, 0.5362, 0.2347, 0.5362, 0.3325, 0.539, 0.331, 0.9525, 0.02635, 0.9486, 0.02637, 0.9452, 0.1196, 0.9491, 0.1196, 0.9303, 0.3354, 0.9395, 0.3322, 0.9373, 0.2346, 0.928, 0.2379, 0.928, 0.2379, 0.9373, 0.2346, 0.9396, 0.1354, 0.9301, 0.1387, 0.9525, 0.2393, 0.9623, 0.2391, 0.9622, 0.02622, 0.9525, 0.02635, 0.7394, 0.1323, 0.7334, 0.1256, 0.7337, 0.2227, 0.7396, 0.2271, 0.7396, 0.2271, 0.7337, 0.2227, 0.7334, 0.3207, 0.7392, 0.3228, 0.8649, 0.2336, 0.8081, 0.228, 0.8082, 0.3712, 0.8649, 0.3921, 0.8081, 0.228, 0.7514, 0.2227, 0.7514, 0.3512, 0.8082, 0.3712, 0.7514, 0.2227, 0.6946, 0.2183, 0.6946, 0.3342, 0.7514, 0.3512, 0.6393, 0.2142, 0.6368, 0.2141, 0.6368, 0.3184, 0.6393, 0.3187, 0.6368, 0.2141, 0.6343, 0.214, 0.6343, 0.3183, 0.6368, 0.3184, 0.7391, 0.04002, 0.7396, 0.03835, 0.7335, 0.02941, 0.733, 0.03108, 0.7396, 0.03835, 0.741, 0.03764, 0.7349, 0.02869, 0.7335, 0.02941, 0.9622, 0.02622, 0.9623, 0.02464, 0.9526, 0.02477, 0.9525, 0.02635, 0.943, 0.4287, 0.9429, 0.427, 0.9337, 0.4303, 0.9338, 0.432, 0.5409, 0.4268, 0.5396, 0.4261, 0.5368, 0.4292, 0.5381, 0.4299, 0.5396, 0.4261, 0.539, 0.4245, 0.5362, 0.4275, 0.5368, 0.4292, 0.9525, 0.02635, 0.9525, 0.02464, 0.9486, 0.02466, 0.9486, 0.02637, 0.966, 0.4506, 0.966, 0.449, 0.9621, 0.4491, 0.9622, 0.4507, 0.6343, 0.1765, 0.6343, 0.1765, 0.6343, 0.214, 0.6343, 0.214, 0.5051, 0.3188, 0.6343, 0.3183, 0.6343, 0.214, 0.505, 0.2142, 0.6368, 0.1765, 0.6343, 0.1765, 0.6343, 0.214, 0.6368, 0.2141, 0.6392, 0.1765, 0.6368, 0.1765, 0.6368, 0.2141, 0.6393, 0.2142, 0.7514, 0.1765, 0.6946, 0.1765, 0.6946, 0.2183, 0.7514, 0.2227, 0.8081, 0.1765, 0.7514, 0.1765, 0.7514, 0.2227, 0.8081, 0.228, 0.8649, 0.1765, 0.8081, 0.1765, 0.8081, 0.228, 0.8649, 0.2336, 0.8649, 0.3921, 0.9955, 0.3921, 0.9955, 0.2336, 0.8649, 0.2336, 0.6946, 0.1765, 0.6392, 0.1765, 0.6393, 0.2142, 0.6946, 0.2183, 0.505, 0.2142, 0.6343, 0.214, 0.6343, 0.1765, 0.505, 0.1765, 0.6343, 0.214, 0.6343, 0.214, 0.505, 0.2142, 0.505, 0.2142, 0.3928, 0.5, 0.3928, 1.785, 0.3353, 1.785, 0.3353, 0.5, 0.5104, 0.5, 0.5104, 1.767, 0.4529, 1.784, 0.4529, 0.5, 0.4529, 0.5, 0.5104, 0.5, 0.5104, 1.767, 0.4529, 1.784, 0.3353, 0.5, 0.3353, 1.766, 0.3928, 1.766, 0.3928, 0.5, 0.6072, 0.5, 0.6647, 0.5, 0.6647, 1.785, 0.6072, 1.785, 0.5104, 0.5, 0.4529, 0.5, 0.4529, 1.784, 0.5104, 1.767, 0.5471, 0.5, 0.4896, 0.5, 0.4896, 2.407, 0.5471, 2.388, 0.6647, 0.5, 0.6072, 0.5, 0.6072, 1.766, 0.6647, 1.766, 0.3928, 0.5, 0.3353, 0.5, 0.3353, 2.387, 0.3928, 2.387, 0.4896, 0.5, 0.5471, 0.5, 0.5471, 2.388, 0.4896, 2.407, 0.5471, 0.5, 0.5471, 2.388, 0.4896, 2.407, 0.4896, 0.5, 0.3353, 0.5, 0.3928, 0.5, 0.3928, 2.408, 0.3353, 2.408, 0.6072, 0.5, 0.6072, 2.387, 0.6647, 2.387, 0.6647, 0.5, 0.4896, 0.5, 0.4896, 2.407, 0.5471, 2.388, 0.5471, 0.5, 0.6647, 0.5, 0.6647, 2.408, 0.6072, 2.408, 0.6072, 0.5, 0.3353, 0.5, 0.3353, 1.785, 0.3313, 1.784, 0.3313, 0.5, 0.3353, 1.766, 0.3353, 0.5, 0.3313, 0.5, 0.3313, 1.766, 0.5104, 1.767, 0.5104, 0.5, 0.5144, 0.5, 0.5144, 1.766, 0.3928, 1.785, 0.3928, 0.5, 0.3968, 0.5, 0.3968, 1.784, 0.4529, 0.5, 0.4529, 1.784, 0.4489, 1.785, 0.4489, 0.5, 0.5104, 1.767, 0.5104, 0.5, 0.5144, 0.5, 0.5144, 1.766, 0.6072, 1.766, 0.6072, 0.5, 0.6032, 0.5, 0.6032, 1.766, 0.4529, 1.784, 0.4529, 0.5, 0.4489, 0.5, 0.4489, 1.785, 0.5471, 0.5, 0.5471, 2.388, 0.5511, 2.387, 0.5511, 0.5, 0.4896, 2.407, 0.4896, 0.5, 0.4856, 0.5, 0.4856, 2.408, 0.3928, 2.408, 0.3928, 0.5, 0.3968, 0.5, 0.3968, 2.407, 0.5471, 2.388, 0.5471, 0.5, 0.5511, 0.5, 0.5511, 2.387, 0.6647, 0.5, 0.6647, 2.387, 0.6687, 2.387, 0.6687, 0.5, 0.6647, 2.408, 0.6647, 0.5, 0.6687, 0.5, 0.6687, 2.407, 0.4896, 2.407, 0.4896, 0.5, 0.4856, 0.5, 0.4856, 2.408, 0.6072, 2.387, 0.6072, 0.5, 0.6032, 0.5, 0.6032, 2.387, 0.4529, 0.5, 0.4529, 1.784, 0.5104, 1.767, 0.5104, 0.5, 0.3318, 0.01337, 0.3318, -0.4913, 1.5, -0.4913, 1.5, 0.01337, 0.3318, 0.5273, 0.3318, 0.02267, 1.5, 0.02267, 1.5, 0.5273, 0.3318, 0.02267, 0.3318, -0.482, 1.5, -0.482, 1.5, 0.02267, 0.3318, 0.518, 0.3318, 0.01337, 1.5, 0.01337, 1.5, 0.518, 0.3318, 0.01337, 1.5, 0.01337, 1.5, -0.4913, 0.3318, -0.4913, 0.3318, 0.5273, 1.5, 0.5273, 1.5, 0.02267, 0.3318, 0.02267, 0.3318, 0.02267, 1.5, 0.02267, 1.5, -0.482, 0.3318, -0.482, 0.3318, 0.518, 1.5, 0.518, 1.5, 0.01337, 0.3318, 0.01337])
me_casa35_lod0.materials.append(mat_material)
me_casa35_lod0.materials.append(mat_material_002)
me_casa35_lod0.materials.append(mat_material_004)
me_casa35_lod0.use_remesh_preserve_volume = False
me_casa35_lod0.use_remesh_preserve_attributes = False
me_casa35_lod0.use_mirror_vertex_groups = False
me_casa35_lod0.update()
me_cube_005 = bpy.data.meshes.new('Cube.005')
me_cube_005.from_pydata([(0.37, 0.01778, -0.3799), (0.37, 0.01778, 0.6777), (0.4, -0.02065, -0.4171), (0.4, -0.02065, 0.7077), (0.4, 0.01778, -0.3923), (0.4, 0.01778, 0.7077), (0.37, -0.00941, -0.3799), (0.37, -0.00941, 0.6777), (0.4, 0.04703, -0.3923), (0.4, 0.04703, -0.4171), (-0.37, 0.01778, -0.3799), (-0.37, 0.01778, 0.6777), (-0.4, -0.02065, 0.7077), (-0.4, 0.01778, -0.3923), (-0.4, 0.01778, 0.7077), (-0.37, -0.00941, -0.3799), (-0.37, -0.00941, 0.6777), (-0.4, -0.02065, -0.4171), (-0.4, 0.04703, -0.3923), (-0.4, 0.04703, -0.4171)], [], [(4, 5, 3, 2), (4, 8, 18, 13), (0, 1, 5, 4), (3, 5, 14, 12), (11, 14, 5, 1), (1, 0, 6, 7), (10, 15, 6, 0), (1, 7, 16, 11), (4, 2, 9, 8), (8, 9, 19, 18), (7, 6, 15, 16), (0, 4, 13, 10), (13, 17, 12, 14), (10, 13, 14, 11), (11, 16, 15, 10), (13, 18, 19, 17), (17, 19, 9, 2)])
_uv = me_cube_005.uv_layers.new(name='UVMap')
_uv.uv.foreach_set('vector', [0.3113, 0.3779, 0.3113, 0.2969, 0.3139, 0.2969, 0.3139, 0.3797, 0.327, 0.3558, 0.325, 0.3558, 0.325, 0.2969, 0.327, 0.2969, 0.3026, 0.377, 0.3026, 0.2991, 0.3046, 0.2969, 0.3046, 0.3779, 0.3212, 0.3558, 0.3186, 0.3558, 0.3186, 0.2969, 0.3212, 0.2969, 0.2517, 0.2991, 0.2496, 0.2969, 0.3046, 0.2969, 0.3026, 0.2991, 0.3231, 0.3748, 0.3231, 0.2969, 0.325, 0.2969, 0.325, 0.3748, 0.3289, 0.3514, 0.327, 0.3514, 0.327, 0.2969, 0.3289, 0.2969, 0.3289, 0.2969, 0.3307, 0.2969, 0.3307, 0.3514, 0.3289, 0.3514, 0.3113, 0.3779, 0.3139, 0.3797, 0.3093, 0.3797, 0.3093, 0.3779, 0.3325, 0.3558, 0.3307, 0.3558, 0.3307, 0.2969, 0.3325, 0.2969, 0.992, 0.2776, 0.992, 0.002309, 0.7994, 0.002308, 0.7994, 0.2776, 0.3026, 0.377, 0.3046, 0.3779, 0.2496, 0.3779, 0.2517, 0.377, 0.3073, 0.3779, 0.3046, 0.3797, 0.3046, 0.2969, 0.3073, 0.2969, 0.2517, 0.377, 0.2496, 0.3779, 0.2496, 0.2969, 0.2517, 0.2991, 0.3212, 0.2969, 0.3231, 0.2969, 0.3231, 0.3748, 0.3212, 0.3748, 0.3073, 0.3779, 0.3093, 0.3779, 0.3093, 0.3797, 0.3046, 0.3797, 0.3139, 0.2969, 0.3186, 0.2969, 0.3186, 0.3558, 0.3139, 0.3558])
me_cube_005.materials.append(mat_material_001)
me_cube_005.use_remesh_preserve_volume = False
me_cube_005.use_remesh_preserve_attributes = False
me_cube_005.use_mirror_vertex_groups = False
me_cube_005.update()
me_cube_006 = bpy.data.meshes.new('Cube.006')
me_cube_006.from_pydata([(0.4, 0.008609, -1.043), (0.4, 0.008609, 1.075), (0.4, -0.01423, -1.043), (0.4, -0.01423, 1.075), (0.3554, 0.008609, -1.043), (0.3554, 0.008609, 1.028), (0.3554, -0.00299, 1.028), (0.3554, -0.00299, -1.043), (-0.4, 0.008609, -1.043), (-0.4, 0.008609, 1.075), (-0.4, -0.01423, -1.043), (-0.4, -0.01423, 1.075), (-0.3554, 0.008609, -1.043), (-0.3554, 0.008609, 1.028), (-0.3554, -0.00299, 1.028), (-0.3554, -0.00299, -1.043)], [], [(4, 5, 1, 0), (0, 1, 3, 2), (5, 4, 7, 6), (12, 8, 9, 13), (8, 10, 11, 9), (13, 14, 15, 12), (14, 6, 7, 15), (11, 3, 1, 9), (9, 1, 5, 13), (5, 6, 14, 13)])
_uv = me_cube_006.uv_layers.new(name='UVMap')
_uv.uv.foreach_set('vector', [0.4658, 0.928, 0.4658, 0.6335, 0.4722, 0.6392, 0.4722, 0.9378, 0.4722, 0.9378, 0.4722, 0.6392, 0.4751, 0.6418, 0.4751, 0.9424, 0.4658, 0.6335, 0.4658, 0.928, 0.4643, 0.9256, 0.4643, 0.6322, 0.4658, 0.6228, 0.4722, 0.6228, 0.4722, 0.9214, 0.4658, 0.9173, 0.4722, 0.6228, 0.4751, 0.6228, 0.4751, 0.9234, 0.4722, 0.9214, 0.4658, 0.9173, 0.4643, 0.9163, 0.4643, 0.6228, 0.4658, 0.6228, 0.4337, 0.9982, 0.2955, 0.9982, 0.2955, 0.5956, 0.4337, 0.5956, 0.4739, 0.737, 0.4739, 0.8445, 0.4709, 0.8419, 0.4709, 0.735, 0.4709, 0.735, 0.4709, 0.8419, 0.4646, 0.8362, 0.4646, 0.7308, 0.4684, 0.8437, 0.47, 0.8437, 0.47, 0.7426, 0.4684, 0.7426])
me_cube_006.materials.append(mat_material_001)
me_cube_006.use_remesh_preserve_volume = False
me_cube_006.use_remesh_preserve_attributes = False
me_cube_006.use_mirror_vertex_groups = False
me_cube_006.update()
me_cube_009 = bpy.data.meshes.new('Cube.009')
me_cube_009.from_pydata([(0.3203, -0.8608, -0.05799), (0.3203, -0.8608, 0.002707), (0.2804, -0.8019, -0.05799), (0.2804, -0.7393, -0.05799), (0.2804, -0.8019, -0.6267), (0.2804, -0.7393, -0.6267), (1.591e-08, -0.7393, -0.05799), (0.2253, -0.7393, -0.6267), (0.2253, -0.7393, -0.05799), (0.2253, -0.8019, -0.6267), (0.2253, -0.8019, -0.05799), (-0.02172, -0.8019, -0.1956), (0.02172, -0.8019, -0.1956), (-1.591e-08, -0.8019, -0.05799), (0.02172, -0.7393, -0.1956), (-0.02172, -0.7393, -0.1956), (0.3203, 0.0, -0.05799), (0.3203, 0.0, 0.002707), (-1.591e-08, -0.8019, -0.1956), (1.602e-08, -0.7393, -0.1956), (0.0, -0.8608, -0.05799), (0.0, -0.8608, 0.002707), (-1.591e-08, 0.0, 0.002707), (-1.591e-08, 0.0, -0.05799)], [], [(16, 17, 1, 0), (23, 16, 0, 20), (4, 5, 3, 2), (9, 4, 2, 10), (5, 7, 8, 3), (7, 9, 12, 14), (14, 6, 8, 7), (11, 18, 13), (14, 19, 6), (11, 15, 19, 14, 12, 18), (9, 10, 13, 12), (17, 22, 21, 1), (13, 18, 12), (6, 19, 15), (0, 1, 21, 20)])
me_cube_009.use_remesh_preserve_volume = False
me_cube_009.use_remesh_preserve_attributes = False
me_cube_009.use_mirror_vertex_groups = False
me_cube_009.update()
me_cube_018 = bpy.data.meshes.new('Cube.018')
me_cube_018.from_pydata([(-0.37, -0.01778, -0.3799), (-0.37, -0.01778, 0.6777), (-0.4, 0.02065, -0.4171), (-0.4, 0.02065, 0.7077), (-0.4, -0.01778, -0.3923), (-0.4, -0.01778, 0.7077), (-0.37, 0.00941, -0.3799), (-0.37, 0.00941, 0.6777), (-0.4, -0.04703, -0.3923), (-0.4, -0.04703, -0.4171), (2.98e-08, -0.01778, 0.7077), (2.98e-08, -0.01778, 0.6777), (2.98e-08, 0.00941, 0.6777), (2.98e-08, 0.02065, 0.7077), (2.98e-08, -0.01778, -0.3923), (2.98e-08, -0.01778, -0.3799), (2.98e-08, 0.00941, -0.3799), (2.98e-08, -0.04703, -0.3923), (2.98e-08, -0.04703, -0.4171), (2.98e-08, 0.02065, -0.4171)], [], [(4, 5, 3, 2), (0, 1, 5, 4), (11, 10, 5, 1), (1, 0, 6, 7), (15, 16, 6, 0), (4, 2, 9, 8), (19, 18, 9, 2), (0, 4, 14, 15), (7, 6, 16, 12), (8, 9, 18, 17), (1, 7, 12, 11), (3, 5, 10, 13), (4, 8, 17, 14)])
_uv = me_cube_018.uv_layers.new(name='UVMap')
_uv.uv.foreach_set('vector', [0.5674, 0.0342, 0.5645, 0.2396, 0.5588, 0.2416, 0.5588, 0.02569, 0.5715, 0.03434, 0.5693, 0.2378, 0.5645, 0.2396, 0.5674, 0.0342, 0.5708, 0.2342, 0.5609, 0.2342, 0.5609, 0.1015, 0.5708, 0.1115, 0.5693, 0.2378, 0.5715, 0.03434, 0.5756, 0.0365, 0.5734, 0.2363, 0.5752, 0.1673, 0.5776, 0.1674, 0.5761, 0.2005, 0.5737, 0.2003, 0.5725, 0.203, 0.5625, 0.2082, 0.5688, 0.1981, 0.5705, 0.1979, 0.5614, 0.1673, 0.5684, 0.1672, 0.5688, 0.1981, 0.5625, 0.2082, 0.5737, 0.2003, 0.5725, 0.203, 0.5741, 0.1673, 0.5752, 0.1673, 0.5661, 0.5384, 0.5661, 0.2947, 0.6784, 0.2947, 0.6784, 0.5384, 0.5705, 0.1979, 0.5688, 0.1981, 0.5684, 0.1672, 0.571, 0.1672, 0.5611, 0.1115, 0.5702, 0.1115, 0.5702, 0.2342, 0.5611, 0.2342, 0.5596, 0.1015, 0.5724, 0.1015, 0.5724, 0.2342, 0.5596, 0.2342, 0.5725, 0.203, 0.5705, 0.1979, 0.571, 0.1672, 0.5741, 0.1673])
me_cube_018.materials.append(mat_material_006)
me_cube_018.use_remesh_preserve_volume = False
me_cube_018.use_remesh_preserve_attributes = False
me_cube_018.use_mirror_vertex_groups = False
me_cube_018.update()
me_casa35_lod1 = bpy.data.meshes.new('casa35_LOD1')
me_casa35_lod1.from_pydata([(-2.3, -2.0, 0.0), (-2.3, -2.0, 3.799), (-2.37, -2.0, 3.799), (-2.336, -1.968, 3.906), (-2.37, -2.127, 3.802), (-2.37, -2.127, 3.92), (-2.37, -2.0, 3.917), (-2.336, -1.983, 3.862), (-2.277, 2.0, 8.882e-16), (-2.277, 2.0, 2.497), (-2.347, 2.101, 2.5), (-2.313, 2.069, 2.626), (-2.347, 2.101, 2.617), (-2.313, 2.055, 2.581), (0.0, 2.0, 2.506), (2.3, -2.0, 0.0), (2.3, -2.0, 3.799), (0.0, -2.0, 0.0), (0.0, -2.0, 3.799), (0.0, 2.101, 2.506), (0.0, 2.101, 2.624), (2.37, -2.0, 3.799), (2.336, -1.968, 3.906), (2.37, -2.127, 3.802), (2.37, -2.127, 3.92), (0.0, -2.127, 3.799), (0.0, -2.127, 3.916), (0.0, -2.0, 3.916), (2.37, -2.0, 3.917), (0.0, 2.069, 2.634), (0.0, -1.968, 3.906), (0.0, 2.055, 2.589), (0.0, -1.983, 3.862), (2.336, -1.983, 3.862), (2.277, 2.0, 8.882e-16), (2.277, 2.0, 2.497), (2.347, 2.101, 2.5), (2.313, 2.069, 2.626), (2.347, 2.101, 2.617), (2.313, 2.055, 2.581), (0.0, 2.0, 1.024e-07), (-2.336, -1.983, 3.862), (-2.336, 2.055, 2.589), (0.0, 2.055, 2.589), (0.0, -1.983, 3.862), (2.336, -1.983, 3.862), (2.336, 2.055, 2.589)], [], [(14, 9, 10, 19), (40, 8, 9, 14), (6, 2, 4, 5), (5, 4, 25, 26), (18, 25, 4, 1), (2, 1, 4), (5, 26, 27, 6), (3, 30, 32, 7), (29, 11, 13, 31), (30, 3, 6, 27), (11, 29, 20, 12), (7, 13, 11, 3), (12, 6, 3, 11), (19, 10, 12, 20), (12, 10, 2, 6), (2, 10, 9, 1), (1, 9, 8, 0), (1, 0, 17, 18), (14, 19, 36, 35), (40, 14, 35, 34), (28, 24, 23, 21), (24, 26, 25, 23), (18, 16, 23, 25), (21, 23, 16), (24, 28, 27, 26), (22, 33, 32, 30), (29, 31, 39, 37), (30, 27, 28, 22), (37, 38, 20, 29), (33, 22, 37, 39), (38, 37, 22, 28), (19, 20, 38, 36), (38, 28, 21, 36), (21, 16, 35, 36), (16, 15, 34, 35), (16, 18, 17, 15), (42, 41, 44, 43), (46, 43, 44, 45)])
me_casa35_lod1.polygons.foreach_set('material_index', [0, 0, 0, 0, 0, 0, 0, 0, 0, 0, 0, 0, 0, 0, 0, 0, 0, 0, 0, 0, 0, 0, 0, 0, 0, 0, 0, 0, 0, 0, 0, 0, 0, 0, 0, 0, 1, 1])
_uv = me_casa35_lod1.uv_layers.new(name='UVMap')
_uv.uv.foreach_set('vector', [0.928, 0.03375, 0.741, 0.03764, 0.7349, 0.02869, 0.9276, 0.02464, 0.505, 0.1765, 0.6343, 0.1765, 0.6343, 0.3183, 0.5051, 0.3188, 0.943, 0.03582, 0.9336, 0.03912, 0.9307, 0.02793, 0.94, 0.02464, 0.9525, 0.2393, 0.9621, 0.2396, 0.9621, 0.4545, 0.9526, 0.4542, 0.9276, 0.4147, 0.928, 0.4262, 0.7332, 0.4304, 0.7386, 0.4187, 0.7328, 0.4189, 0.7386, 0.4187, 0.7332, 0.4304, 0.5362, 0.02464, 0.7328, 0.02471, 0.7328, 0.03597, 0.5362, 0.03596, 0.9623, 0.2366, 0.9623, 0.02464, 0.9661, 0.02476, 0.9661, 0.2367, 0.966, 0.2393, 0.966, 0.449, 0.9621, 0.4491, 0.9622, 0.2393, 0.7328, 0.03903, 0.539, 0.03905, 0.5362, 0.03596, 0.7328, 0.03597, 0.5409, 0.4268, 0.7328, 0.4266, 0.7328, 0.4297, 0.5381, 0.4299, 0.9486, 0.4111, 0.9621, 0.4491, 0.966, 0.449, 0.9525, 0.4111, 0.5381, 0.4299, 0.5362, 0.03596, 0.539, 0.03905, 0.5409, 0.4268, 0.9525, 0.2393, 0.9525, 0.02635, 0.9622, 0.02622, 0.9623, 0.2391, 0.9622, 0.02622, 0.9525, 0.02635, 0.9336, 0.03912, 0.943, 0.03582, 0.7328, 0.4189, 0.7349, 0.02869, 0.741, 0.03764, 0.7386, 0.4187, 0.8649, 0.3921, 0.6343, 0.3183, 0.6343, 0.1765, 0.8649, 0.1765, 0.8649, 0.3921, 0.8649, 0.1765, 0.9955, 0.1765, 0.9955, 0.3921, 0.928, 0.03375, 0.9276, 0.02464, 0.7349, 0.02869, 0.741, 0.03764, 0.505, 0.1765, 0.5051, 0.3188, 0.6343, 0.3183, 0.6343, 0.1765, 0.943, 0.03582, 0.94, 0.02464, 0.9307, 0.02793, 0.9336, 0.03912, 0.9525, 0.2393, 0.9526, 0.4542, 0.9621, 0.4545, 0.9621, 0.2396, 0.9276, 0.4147, 0.7386, 0.4187, 0.7332, 0.4304, 0.928, 0.4262, 0.7328, 0.4189, 0.7332, 0.4304, 0.7386, 0.4187, 0.5362, 0.02464, 0.5362, 0.03596, 0.7328, 0.03597, 0.7328, 0.02471, 0.9623, 0.2366, 0.9661, 0.2367, 0.9661, 0.02476, 0.9623, 0.02464, 0.966, 0.2393, 0.9622, 0.2393, 0.9621, 0.4491, 0.966, 0.449, 0.7328, 0.03903, 0.7328, 0.03597, 0.5362, 0.03596, 0.539, 0.03905, 0.5409, 0.4268, 0.5381, 0.4299, 0.7328, 0.4297, 0.7328, 0.4266, 0.9486, 0.4111, 0.9525, 0.4111, 0.966, 0.449, 0.9621, 0.4491, 0.5381, 0.4299, 0.5409, 0.4268, 0.539, 0.03905, 0.5362, 0.03596, 0.9525, 0.2393, 0.9623, 0.2391, 0.9622, 0.02622, 0.9525, 0.02635, 0.9622, 0.02622, 0.943, 0.03582, 0.9336, 0.03912, 0.9525, 0.02635, 0.7328, 0.4189, 0.7386, 0.4187, 0.741, 0.03764, 0.7349, 0.02869, 0.8649, 0.3921, 0.8649, 0.1765, 0.6343, 0.1765, 0.6343, 0.3183, 0.8649, 0.3921, 0.9955, 0.3921, 0.9955, 0.1765, 0.8649, 0.1765, 0.3318, 0.5273, 0.3318, -0.4913, 1.5, -0.4913, 1.5, 0.5273, 0.3318, 0.5273, 1.5, 0.5273, 1.5, -0.4913, 0.3318, -0.4913])
me_casa35_lod1.materials.append(mat_material)
me_casa35_lod1.materials.append(mat_material_004)
me_casa35_lod1.use_remesh_preserve_volume = False
me_casa35_lod1.use_remesh_preserve_attributes = False
me_casa35_lod1.use_mirror_vertex_groups = False
me_casa35_lod1.update()
me_casa35_lod0_001 = bpy.data.meshes.new('casa35_LOD0.001')
me_casa35_lod0_001.from_pydata([(0.0, 2.0, 2.506), (-2.3, -2.0, 0.0), (-2.3, -2.0, 3.799), (0.0, -2.0, 0.0), (0.0, -2.0, 3.799), (0.0, 2.101, 2.506), (0.0, 2.101, 2.624), (-2.37, -2.0, 3.799), (-2.336, -1.968, 3.906), (-2.37, -2.127, 3.802), (-2.37, -2.127, 3.92), (0.0, -2.127, 3.799), (0.0, -2.127, 3.916), (0.0, -2.0, 3.916), (-2.37, -2.0, 3.917), (0.0, 2.069, 2.634), (0.0, -1.968, 3.906), (0.0, 2.055, 2.589), (0.0, -1.983, 3.862), (-2.336, -1.983, 3.862), (-2.3, -1.0, 0.0), (-2.3, 3.576e-07, 0.0), (-2.3, 1.0, 0.0), (-2.3, -1.0, 3.43), (-2.3, 1.192e-07, 3.077), (-2.3, 1.0, 2.778), (-2.37, -0.9748, 3.549), (-2.37, 0.0504, 3.195), (-2.37, 1.076, 2.898), (-2.37, -0.9748, 3.43), (-2.37, 0.0504, 3.077), (-2.37, 1.076, 2.782), (-2.336, -0.9589, 3.543), (-2.336, 0.0504, 3.195), (-2.336, 1.06, 2.902), (-2.336, -0.9733, 3.498), (-2.336, 0.03604, 3.15), (-2.336, 1.045, 2.858), (-2.3, 1.975, 0.0), (-2.277, 2.0, 8.882e-16), (-2.293, 1.993, 0.0), (-2.3, 1.975, 2.504), (-2.277, 2.0, 2.497), (-2.293, 1.993, 2.499), (-2.37, 2.076, 2.507), (-2.347, 2.101, 2.5), (-2.363, 2.094, 2.502), (-2.336, 2.044, 2.633), (-2.313, 2.069, 2.626), (-2.33, 2.062, 2.628), (-2.37, 2.076, 2.623), (-2.347, 2.101, 2.617), (-2.363, 2.094, 2.619), (-2.313, 2.055, 2.581), (-2.336, 2.03, 2.588), (-2.33, 2.047, 2.583), (0.0, 2.0, 0.05316), (-2.3, -2.0, 0.05316), (0.0, -2.0, 0.05316), (-2.3, -1.0, 0.05316), (-2.3, 2.98e-07, 0.05316), (-2.3, 1.0, 0.05316), (-2.3, 1.975, 0.05316), (-2.293, 1.993, 0.05316), (-2.277, 2.0, 0.05316), (-2.277, 2.052, 0.05316), (-2.277, 2.052, 1.024e-07), (0.0, 2.052, 1.024e-07), (0.0, 2.052, 0.05316)], [], [(0, 42, 45, 5), (61, 25, 41, 62), (57, 1, 3, 58), (41, 25, 31, 44), (44, 31, 28, 50), (23, 2, 7, 29), (29, 7, 14, 26), (14, 7, 9, 10), (10, 9, 11, 12), (4, 11, 9, 2), (7, 2, 9), (10, 12, 13, 14), (8, 16, 18, 19), (15, 48, 53, 17), (34, 47, 50, 28), (16, 8, 14, 13), (32, 8, 19, 35), (48, 15, 6, 51), (34, 33, 36, 37), (33, 32, 35, 36), (8, 32, 26, 14), (32, 33, 27, 26), (33, 34, 28, 27), (47, 34, 37, 54), (31, 30, 27, 28), (30, 29, 26, 27), (5, 45, 51, 6), (25, 24, 30, 31), (24, 23, 29, 30), (57, 2, 23, 59), (59, 23, 24, 60), (60, 24, 25, 61), (62, 41, 43, 63), (63, 43, 42, 64), (41, 44, 46, 43), (43, 46, 45, 42), (51, 45, 46, 52), (52, 46, 44, 50), (48, 51, 52, 49), (49, 52, 50, 47), (47, 54, 55, 49), (49, 55, 53, 48), (39, 64, 65, 66), (0, 56, 64, 42), (40, 63, 64, 39), (38, 62, 63, 40), (21, 60, 61, 22), (20, 59, 60, 21), (1, 57, 59, 20), (2, 57, 58, 4), (22, 61, 62, 38), (68, 67, 66, 65), (64, 56, 68, 65)])
_uv = me_casa35_lod0_001.uv_layers.new(name='UVMap')
_uv.uv.foreach_set('vector', [0.928, 0.03375, 0.741, 0.03764, 0.7349, 0.02869, 0.9276, 0.02464, 0.6946, 0.2183, 0.6946, 0.3342, 0.6393, 0.3187, 0.6393, 0.2142, 0.8649, 0.2336, 0.8649, 0.1765, 0.9955, 0.1765, 0.9955, 0.2336, 0.7391, 0.04002, 0.7394, 0.1323, 0.7334, 0.1256, 0.733, 0.03108, 0.9337, 0.4303, 0.9303, 0.3354, 0.9395, 0.3322, 0.9429, 0.427, 0.7392, 0.3228, 0.7386, 0.4187, 0.7328, 0.4189, 0.7334, 0.3207, 0.9301, 0.1387, 0.9336, 0.03912, 0.943, 0.03582, 0.9396, 0.1354, 0.943, 0.03582, 0.9336, 0.03912, 0.9307, 0.02793, 0.94, 0.02464, 0.9525, 0.2393, 0.9621, 0.2396, 0.9621, 0.4545, 0.9526, 0.4542, 0.9276, 0.4147, 0.928, 0.4262, 0.7332, 0.4304, 0.7386, 0.4187, 0.7328, 0.4189, 0.7386, 0.4187, 0.7332, 0.4304, 0.5362, 0.02464, 0.7328, 0.02471, 0.7328, 0.03597, 0.5362, 0.03596, 0.9623, 0.2366, 0.9623, 0.02464, 0.9661, 0.02476, 0.9661, 0.2367, 0.966, 0.2393, 0.966, 0.449, 0.9621, 0.4491, 0.9622, 0.2393, 0.539, 0.331, 0.539, 0.4245, 0.5362, 0.4275, 0.5362, 0.3325, 0.7328, 0.03903, 0.539, 0.03905, 0.5362, 0.03596, 0.7328, 0.03597, 0.9491, 0.3131, 0.9525, 0.4111, 0.9486, 0.4111, 0.9452, 0.3132, 0.5409, 0.4268, 0.7328, 0.4266, 0.7328, 0.4297, 0.5381, 0.4299, 0.9491, 0.1196, 0.9469, 0.2156, 0.943, 0.2156, 0.9452, 0.1196, 0.9469, 0.2156, 0.9491, 0.3131, 0.9452, 0.3132, 0.943, 0.2156, 0.539, 0.03905, 0.539, 0.137, 0.5362, 0.1355, 0.5362, 0.03596, 0.539, 0.137, 0.539, 0.2347, 0.5362, 0.2347, 0.5362, 0.1355, 0.539, 0.2347, 0.539, 0.331, 0.5362, 0.3325, 0.5362, 0.2347, 0.9525, 0.02635, 0.9491, 0.1196, 0.9452, 0.1196, 0.9486, 0.02637, 0.9303, 0.3354, 0.928, 0.2379, 0.9373, 0.2346, 0.9395, 0.3322, 0.928, 0.2379, 0.9301, 0.1387, 0.9396, 0.1354, 0.9373, 0.2346, 0.9525, 0.2393, 0.9525, 0.02635, 0.9622, 0.02622, 0.9623, 0.2391, 0.7394, 0.1323, 0.7396, 0.2271, 0.7337, 0.2227, 0.7334, 0.1256, 0.7396, 0.2271, 0.7392, 0.3228, 0.7334, 0.3207, 0.7337, 0.2227, 0.8649, 0.2336, 0.8649, 0.3921, 0.8082, 0.3712, 0.8081, 0.228, 0.8081, 0.228, 0.8082, 0.3712, 0.7514, 0.3512, 0.7514, 0.2227, 0.7514, 0.2227, 0.7514, 0.3512, 0.6946, 0.3342, 0.6946, 0.2183, 0.6393, 0.2142, 0.6393, 0.3187, 0.6368, 0.3184, 0.6368, 0.2141, 0.6368, 0.2141, 0.6368, 0.3184, 0.6343, 0.3183, 0.6343, 0.214, 0.7391, 0.04002, 0.733, 0.03108, 0.7335, 0.02941, 0.7396, 0.03835, 0.7396, 0.03835, 0.7335, 0.02941, 0.7349, 0.02869, 0.741, 0.03764, 0.9622, 0.02622, 0.9525, 0.02635, 0.9526, 0.02477, 0.9623, 0.02464, 0.943, 0.4287, 0.9338, 0.432, 0.9337, 0.4303, 0.9429, 0.427, 0.5409, 0.4268, 0.5381, 0.4299, 0.5368, 0.4292, 0.5396, 0.4261, 0.5396, 0.4261, 0.5368, 0.4292, 0.5362, 0.4275, 0.539, 0.4245, 0.9525, 0.02635, 0.9486, 0.02637, 0.9486, 0.02466, 0.9525, 0.02464, 0.966, 0.4506, 0.9622, 0.4507, 0.9621, 0.4491, 0.966, 0.449, 0.6343, 0.1765, 0.6343, 0.214, 0.6343, 0.214, 0.6343, 0.1765, 0.5051, 0.3188, 0.505, 0.2142, 0.6343, 0.214, 0.6343, 0.3183, 0.6368, 0.1765, 0.6368, 0.2141, 0.6343, 0.214, 0.6343, 0.1765, 0.6392, 0.1765, 0.6393, 0.2142, 0.6368, 0.2141, 0.6368, 0.1765, 0.7514, 0.1765, 0.7514, 0.2227, 0.6946, 0.2183, 0.6946, 0.1765, 0.8081, 0.1765, 0.8081, 0.228, 0.7514, 0.2227, 0.7514, 0.1765, 0.8649, 0.1765, 0.8649, 0.2336, 0.8081, 0.228, 0.8081, 0.1765, 0.8649, 0.3921, 0.8649, 0.2336, 0.9955, 0.2336, 0.9955, 0.3921, 0.6946, 0.1765, 0.6946, 0.2183, 0.6393, 0.2142, 0.6392, 0.1765, 0.505, 0.2142, 0.505, 0.1765, 0.6343, 0.1765, 0.6343, 0.214, 0.6343, 0.214, 0.505, 0.2142, 0.505, 0.2142, 0.6343, 0.214])
me_casa35_lod0_001.materials.append(mat_material)
me_casa35_lod0_001.use_remesh_preserve_volume = False
me_casa35_lod0_001.use_remesh_preserve_attributes = False
me_casa35_lod0_001.use_mirror_vertex_groups = False
me_casa35_lod0_001.update()
me_telhado_lod0_001 = bpy.data.meshes.new('telhado_LOD0.001')
me_telhado_lod0_001.from_pydata([(0.0, 2.055, 2.589), (0.0, -1.983, 3.862), (-2.336, -1.983, 3.862), (-2.336, 2.055, 2.589), (0.0, 1.045, 2.858), (0.0, 0.03604, 3.15), (0.0, -0.9733, 3.498), (-2.336, -0.9733, 3.498), (-2.336, 0.03604, 3.15), (-2.336, 1.045, 2.858)], [], [(7, 2, 1, 6), (3, 9, 4, 0), (9, 8, 5, 4), (8, 7, 6, 5)])
_uv = me_telhado_lod0_001.uv_layers.new(name='UVMap')
_uv.uv.foreach_set('vector', [0.3318, 0.01337, 0.3318, -0.4913, 1.5, -0.4913, 1.5, 0.01337, 0.3318, 0.5273, 0.3318, 0.02267, 1.5, 0.02267, 1.5, 0.5273, 0.3318, 0.02267, 0.3318, -0.482, 1.5, -0.482, 1.5, 0.02267, 0.3318, 0.518, 0.3318, 0.01337, 1.5, 0.01337, 1.5, 0.518])
me_telhado_lod0_001.materials.append(mat_material_004)
me_telhado_lod0_001.use_remesh_preserve_volume = False
me_telhado_lod0_001.use_remesh_preserve_attributes = False
me_telhado_lod0_001.use_mirror_vertex_groups = False
me_telhado_lod0_001.update()
me_cube_000 = bpy.data.meshes.new('Cube.000')
me_cube_000.from_pydata([(-2.337, 1.898, 1.024e-07), (-2.337, 1.898, 2.57), (-2.337, 2.029, 1.024e-07), (-2.337, 2.029, 2.532), (-2.206, 1.898, 1.024e-07), (-2.206, 1.898, 2.57), (-2.206, 2.029, 1.024e-07), (-2.206, 2.029, 2.532), (2.337, 1.898, 1.024e-07), (2.337, 1.898, 2.57), (2.337, 2.029, 1.024e-07), (2.337, 2.029, 2.532), (2.206, 1.898, 1.024e-07), (2.206, 1.898, 2.57), (2.206, 2.029, 1.024e-07), (2.206, 2.029, 2.532), (-2.337, -1.898, 1.024e-07), (-2.337, -1.898, 3.773), (-2.337, -2.029, 1.024e-07), (-2.337, -2.029, 3.816), (-2.206, -1.898, 1.024e-07), (-2.206, -1.898, 3.773), (-2.206, -2.029, 1.024e-07), (-2.206, -2.029, 3.816), (2.337, -1.898, 1.024e-07), (2.337, -1.898, 3.773), (2.337, -2.029, 1.024e-07), (2.337, -2.029, 3.816), (2.206, -1.898, 1.024e-07), (2.206, -1.898, 3.773), (2.206, -2.029, 1.024e-07), (2.206, -2.029, 3.816)], [], [(0, 1, 3, 2), (2, 3, 7, 6), (6, 7, 5, 4), (4, 5, 1, 0), (8, 10, 11, 9), (10, 14, 15, 11), (14, 12, 13, 15), (12, 8, 9, 13), (16, 18, 19, 17), (18, 22, 23, 19), (22, 20, 21, 23), (20, 16, 17, 21), (24, 25, 27, 26), (26, 27, 31, 30), (30, 31, 29, 28), (28, 29, 25, 24)])
_uv = me_cube_000.uv_layers.new(name='UVMap')
_uv.uv.foreach_set('vector', [0.4489, 0.5, 0.4489, 1.785, 0.5144, 1.766, 0.5144, 0.5, 0.3313, 0.5, 0.3313, 1.766, 0.3968, 1.766, 0.3968, 0.5, 0.5144, 0.5, 0.5144, 1.766, 0.4489, 1.785, 0.4489, 0.5, 0.3968, 0.5, 0.3968, 1.785, 0.3313, 1.785, 0.3313, 0.5, 0.4489, 0.5, 0.5144, 0.5, 0.5144, 1.766, 0.4489, 1.785, 0.6687, 0.5, 0.6032, 0.5, 0.6032, 1.766, 0.6687, 1.766, 0.5144, 0.5, 0.4489, 0.5, 0.4489, 1.785, 0.5144, 1.766, 0.6032, 0.5, 0.6687, 0.5, 0.6687, 1.785, 0.6032, 1.785, 0.5511, 0.5, 0.4856, 0.5, 0.4856, 2.408, 0.5511, 2.387, 0.3313, 0.5, 0.3968, 0.5, 0.3968, 2.408, 0.3313, 2.408, 0.4856, 0.5, 0.5511, 0.5, 0.5511, 2.387, 0.4856, 2.408, 0.3968, 0.5, 0.3313, 0.5, 0.3313, 2.387, 0.3968, 2.387, 0.5511, 0.5, 0.5511, 2.387, 0.4856, 2.408, 0.4856, 0.5, 0.6687, 0.5, 0.6687, 2.408, 0.6032, 2.408, 0.6032, 0.5, 0.4856, 0.5, 0.4856, 2.408, 0.5511, 2.387, 0.5511, 0.5, 0.6032, 0.5, 0.6032, 2.387, 0.6687, 2.387, 0.6687, 0.5])
me_cube_000.materials.append(mat_material_002)
me_cube_000.use_remesh_preserve_volume = False
me_cube_000.use_remesh_preserve_attributes = False
me_cube_000.use_mirror_vertex_groups = False
me_cube_000.update()

# ---- objects
ob_sun = bpy.data.objects.new('Sun', light_sun_001)
ob_cube_001 = bpy.data.objects.new('Cube.001', me_cube_019)
ob_cerca = bpy.data.objects.new('cerca', me_cube_011)
ob_cube_006 = bpy.data.objects.new('Cube.006', me_cube_007)
ob_cube_005 = bpy.data.objects.new('Cube.005', me_cube_004)
ob_casa35_lod0 = bpy.data.objects.new('casa35_LOD0', me_casa35_lod0)
ob_cube_002 = bpy.data.objects.new('Cube.002', me_cube_005)
ob_cube_004 = bpy.data.objects.new('Cube.004', me_cube_006)
ob_cube_008 = bpy.data.objects.new('Cube.008', me_cube_009)
ob_cube_007 = bpy.data.objects.new('Cube.007', me_cube_018)
ob_casa35_lod1 = bpy.data.objects.new('casa35_LOD1', me_casa35_lod1)
ob_casa35_lod0_001 = bpy.data.objects.new('casa35_LOD0.001', me_casa35_lod0_001)
ob_telhado_lod0_001 = bpy.data.objects.new('telhado_LOD0.001', me_telhado_lod0_001)
ob_suportes_001 = bpy.data.objects.new('suportes.001', me_cube_000)
ob_sun_001 = bpy.data.objects.new('Sun.001', light_sun_000)

# ---- transforms, parenting, visibility, modifiers, constraints
ob_sun.location = (0.0, 0.0, 0.0)
ob_sun.rotation_euler = (-0.61, -0.4015, -0.4886)
ob_sun.lineart.crease_threshold = 0.0
ob_cube_001.location = (-1.469, 2.021, 1.463)
ob_cube_001.rotation_euler = (0.0, 0.0, -3.142)
ob_cube_001.lineart.crease_threshold = 0.0
_m = ob_cube_001.modifiers.new('Mirror', 'MIRROR')
_m.use_clip = True
ob_cerca.location = (-5.056, 1.505, 0.5722)
ob_cerca.lock_rotations_4d = False
ob_cerca.empty_display_type = 'ARROWS'
ob_cerca.lineart.crease_threshold = 0.0
_m = ob_cerca.modifiers.new('Array', 'ARRAY')
_m.constant_offset_displace = (0.0, 0.0, 0.0)
_m.relative_offset_displace = (-1.0, 0.0, 0.0)
ob_cube_006.location = (-1.371, -2.021, 1.463)
ob_cube_006.lineart.crease_threshold = 0.0
ob_cube_005.location = (1.115, -2.014, 1.096)
ob_cube_005.lineart.crease_threshold = 0.0
ob_casa35_lod0.location = (0.0, 0.0, 0.0)
ob_casa35_lod0.lock_rotations_4d = False
ob_casa35_lod0.empty_display_type = 'ARROWS'
ob_casa35_lod0.lineart.crease_threshold = 0.0
ob_cube_002.location = (-0.09957, 2.021, 1.463)
ob_cube_002.lineart.crease_threshold = 0.0
ob_cube_004.location = (1.313, 2.014, 1.096)
ob_cube_004.lineart.crease_threshold = 0.0
ob_cube_008.location = (-1.376, 2.348, 0.4571)
ob_cube_008.rotation_euler = (0.0, -0.0, -1.571)
ob_cube_008.scale = (0.7294, 0.7294, 0.7294)
ob_cube_008.lineart.crease_threshold = 0.0
_m = ob_cube_008.modifiers.new('Mirror', 'MIRROR')
_m.use_axis = (True, True, False)
_m.use_clip = True
ob_cube_007.location = (-2.321, -1.042, 1.374)
ob_cube_007.rotation_euler = (0.0, -0.0, -1.571)
ob_cube_007.lineart.crease_threshold = 0.0
_m = ob_cube_007.modifiers.new('Mirror', 'MIRROR')
_m.use_clip = True
_m = ob_cube_007.modifiers.new('Array', 'ARRAY')
_m.constant_offset_displace = (0.0, 0.0, 0.0)
_m.relative_offset_displace = (-2.2, 0.0, 0.0)
ob_casa35_lod1.location = (0.0, 0.0, 0.0)
ob_casa35_lod1.lock_rotations_4d = False
ob_casa35_lod1.empty_display_type = 'ARROWS'
ob_casa35_lod1.lineart.crease_threshold = 0.0
ob_casa35_lod0_001.location = (0.0, 0.0, 0.0)
ob_casa35_lod0_001.lock_rotations_4d = False
ob_casa35_lod0_001.empty_display_type = 'ARROWS'
ob_casa35_lod0_001.lineart.crease_threshold = 0.0
_m = ob_casa35_lod0_001.modifiers.new('Mirror', 'MIRROR')
_m.use_clip = True
ob_telhado_lod0_001.location = (0.0, 0.0, 0.0)
ob_telhado_lod0_001.lock_rotations_4d = False
ob_telhado_lod0_001.empty_display_type = 'ARROWS'
ob_telhado_lod0_001.show_wire = True
ob_telhado_lod0_001.show_all_edges = True
ob_telhado_lod0_001.lineart.crease_threshold = 0.0
_m = ob_telhado_lod0_001.modifiers.new('Mirror', 'MIRROR')
_m.use_clip = True
ob_suportes_001.location = (0.0, 0.0, 0.0)
ob_suportes_001.lineart.crease_threshold = 0.0
_m = ob_suportes_001.modifiers.new('Bevel', 'BEVEL')
_m.width = 0.008
_m.width_pct = 0.008
_m.spread = 0.0
ob_sun_001.location = (0.0, 0.0, 0.0)
ob_sun_001.rotation_euler = (-0.61, -0.4015, -0.4886)
ob_sun_001.lineart.crease_threshold = 0.0

# ---- collection membership
col_collection_1.objects.link(ob_sun)
col_collection_1.objects.link(ob_cube_001)
col_collection_1.objects.link(ob_cerca)
col_collection_1.objects.link(ob_cube_006)
col_collection_1.objects.link(ob_cube_005)
col_collection_1.objects.link(ob_casa35_lod0)
col_collection_1.objects.link(ob_cube_002)
col_collection_1.objects.link(ob_cube_004)
col_collection_1.objects.link(ob_cube_008)
col_collection_1.objects.link(ob_cube_007)
col_collection_2.objects.link(ob_casa35_lod1)
col_collection_3.objects.link(ob_casa35_lod0_001)
col_collection_3.objects.link(ob_telhado_lod0_001)
col_collection_3.objects.link(ob_suportes_001)
col_collection_3.objects.link(ob_sun_001)

# ---- scene / render settings (as saved in the file)
scene.frame_start = 1; scene.frame_end = 250; scene.frame_set(1)
scene.render.engine = 'CYCLES'
scene.render.resolution_percentage = 50
scene.render.dither_intensity = 0.0
scene.cycles.use_denoising = False
scene.cycles.samples = 128
scene.cycles.sampling_pattern = 'TABULATED_SOBOL'
scene.cycles.use_adaptive_sampling = False
scene.cycles.use_light_tree = False
scene.cycles.caustics_reflective = False
scene.cycles.caustics_refractive = False
scene.cycles.blur_glossy = 0.0
scene.cycles.sample_clamp_indirect = 0.0
scene.view_settings.view_transform = 'Standard'
bpy.context.view_layer.update()

# ---- added for rendering (the .blend has no active camera): camera
cam_auto = bpy.data.cameras.new('AutoCamera')
cam_auto.lens = 50.0
cam_auto.sensor_width = 36.0
cam_auto.clip_end = 1000.0
ob_auto_camera = bpy.data.objects.new('AutoCamera', cam_auto)
scene.collection.objects.link(ob_auto_camera)
ob_auto_camera.location = (9.41657, -16.4691, 13.0908)
ob_auto_camera.rotation_euler = (1.09748, -7.21219e-08, 0.694738)
scene.camera = ob_auto_camera
bpy.context.view_layer.update()
